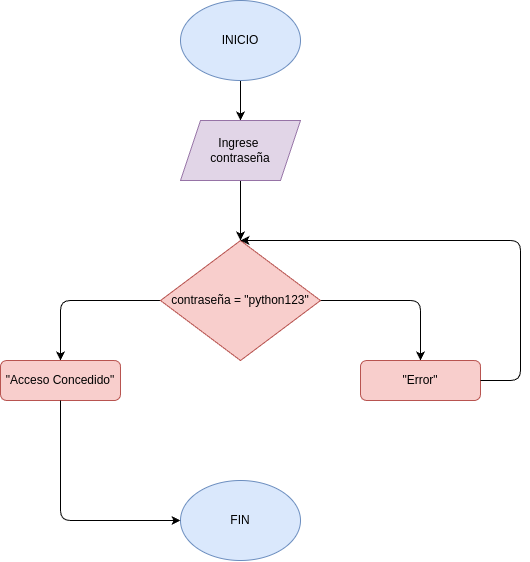

The diagram above was exported from draw.io. Its source (the exported page's mxGraphModel, read from the mxfile embedded in the PNG):
<mxGraphModel dx="517" dy="690" grid="1" gridSize="10" guides="1" tooltips="1" connect="1" arrows="1" fold="1" page="1" pageScale="1" pageWidth="850" pageHeight="1100" math="0" shadow="0">
  <root>
    <mxCell id="0" />
    <mxCell id="1" parent="0" />
    <mxCell id="4" value="" style="edgeStyle=none;html=1;" edge="1" parent="1" source="2" target="3">
      <mxGeometry relative="1" as="geometry" />
    </mxCell>
    <mxCell id="2" value="INICIO" style="ellipse;whiteSpace=wrap;html=1;fillColor=#dae8fc;strokeColor=#6c8ebf;" vertex="1" parent="1">
      <mxGeometry x="420" width="120" height="80" as="geometry" />
    </mxCell>
    <mxCell id="6" value="" style="edgeStyle=none;html=1;" edge="1" parent="1" source="3" target="5">
      <mxGeometry relative="1" as="geometry" />
    </mxCell>
    <mxCell id="3" value="Ingrese&amp;nbsp;&lt;div&gt;contraseña&lt;/div&gt;" style="shape=parallelogram;perimeter=parallelogramPerimeter;whiteSpace=wrap;html=1;fixedSize=1;fillColor=#e1d5e7;strokeColor=#9673a6;" vertex="1" parent="1">
      <mxGeometry x="420" y="120" width="120" height="60" as="geometry" />
    </mxCell>
    <mxCell id="8" value="" style="edgeStyle=none;html=1;entryX=0.5;entryY=0;entryDx=0;entryDy=0;" edge="1" parent="1" source="5" target="7">
      <mxGeometry relative="1" as="geometry">
        <Array as="points">
          <mxPoint x="660" y="300" />
        </Array>
      </mxGeometry>
    </mxCell>
    <mxCell id="10" value="" style="edgeStyle=none;html=1;entryX=0.5;entryY=0;entryDx=0;entryDy=0;" edge="1" parent="1" source="5" target="9">
      <mxGeometry relative="1" as="geometry">
        <Array as="points">
          <mxPoint x="300" y="300" />
        </Array>
      </mxGeometry>
    </mxCell>
    <mxCell id="5" value="contraseña = &quot;python123&quot;" style="rhombus;whiteSpace=wrap;html=1;fillColor=#f8cecc;strokeColor=#b85450;" vertex="1" parent="1">
      <mxGeometry x="400" y="240" width="160" height="120" as="geometry" />
    </mxCell>
    <mxCell id="7" value="&quot;Error&quot;" style="rounded=1;whiteSpace=wrap;html=1;fillColor=#f8cecc;strokeColor=#b85450;" vertex="1" parent="1">
      <mxGeometry x="600" y="360" width="120" height="40" as="geometry" />
    </mxCell>
    <mxCell id="9" value="&quot;Acceso Concedido&quot;" style="rounded=1;whiteSpace=wrap;html=1;fillColor=#f8cecc;strokeColor=#b85450;" vertex="1" parent="1">
      <mxGeometry x="240" y="360" width="120" height="40" as="geometry" />
    </mxCell>
    <mxCell id="11" value="FIN" style="ellipse;whiteSpace=wrap;html=1;fillColor=#dae8fc;strokeColor=#6c8ebf;" vertex="1" parent="1">
      <mxGeometry x="420" y="480" width="120" height="80" as="geometry" />
    </mxCell>
    <mxCell id="12" value="" style="endArrow=classic;html=1;exitX=0.5;exitY=1;exitDx=0;exitDy=0;entryX=0;entryY=0.5;entryDx=0;entryDy=0;" edge="1" parent="1" source="9" target="11">
      <mxGeometry width="50" height="50" relative="1" as="geometry">
        <mxPoint x="290" y="540" as="sourcePoint" />
        <mxPoint x="340" y="490" as="targetPoint" />
        <Array as="points">
          <mxPoint x="300" y="520" />
        </Array>
      </mxGeometry>
    </mxCell>
    <mxCell id="13" value="" style="endArrow=classic;html=1;exitX=1;exitY=0.5;exitDx=0;exitDy=0;entryX=0.5;entryY=0;entryDx=0;entryDy=0;" edge="1" parent="1" source="7" target="5">
      <mxGeometry width="50" height="50" relative="1" as="geometry">
        <mxPoint x="690" y="325" as="sourcePoint" />
        <mxPoint x="740" y="275" as="targetPoint" />
        <Array as="points">
          <mxPoint x="760" y="380" />
          <mxPoint x="760" y="240" />
        </Array>
      </mxGeometry>
    </mxCell>
  </root>
</mxGraphModel>